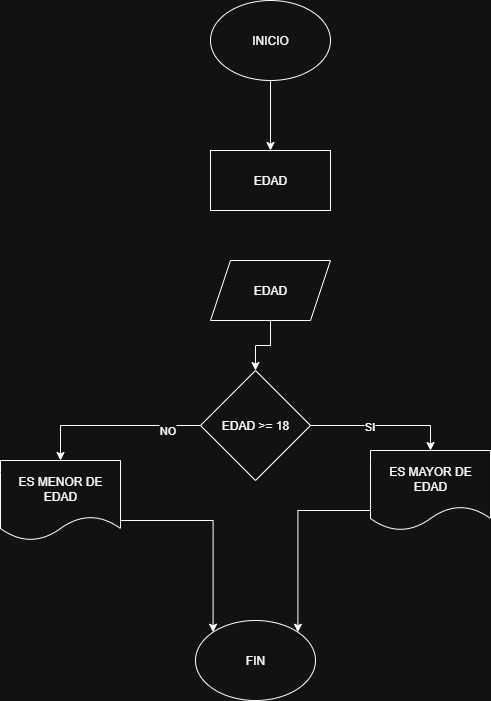

The diagram above was exported from draw.io. Its source (the exported page's mxGraphModel, read from the mxfile embedded in the PNG):
<mxGraphModel dx="786" dy="464" grid="1" gridSize="10" guides="1" tooltips="1" connect="1" arrows="1" fold="1" page="1" pageScale="1" pageWidth="827" pageHeight="1169" math="0" shadow="0">
  <root>
    <mxCell id="0" />
    <mxCell id="1" parent="0" />
    <mxCell id="1B_CJ3pXmPwxO0mtqzos-3" style="edgeStyle=orthogonalEdgeStyle;rounded=0;orthogonalLoop=1;jettySize=auto;html=1;exitX=0.5;exitY=1;exitDx=0;exitDy=0;entryX=0.5;entryY=0;entryDx=0;entryDy=0;" parent="1" source="1B_CJ3pXmPwxO0mtqzos-1" target="1B_CJ3pXmPwxO0mtqzos-2" edge="1">
      <mxGeometry relative="1" as="geometry" />
    </mxCell>
    <mxCell id="1B_CJ3pXmPwxO0mtqzos-1" value="INICIO" style="ellipse;whiteSpace=wrap;html=1;" parent="1" vertex="1">
      <mxGeometry x="340" y="30" width="120" height="80" as="geometry" />
    </mxCell>
    <mxCell id="1B_CJ3pXmPwxO0mtqzos-2" value="EDAD" style="rounded=0;whiteSpace=wrap;html=1;" parent="1" vertex="1">
      <mxGeometry x="340" y="180" width="120" height="60" as="geometry" />
    </mxCell>
    <mxCell id="1B_CJ3pXmPwxO0mtqzos-6" style="edgeStyle=orthogonalEdgeStyle;rounded=0;orthogonalLoop=1;jettySize=auto;html=1;exitX=0.5;exitY=1;exitDx=0;exitDy=0;" parent="1" source="1B_CJ3pXmPwxO0mtqzos-4" target="1B_CJ3pXmPwxO0mtqzos-5" edge="1">
      <mxGeometry relative="1" as="geometry" />
    </mxCell>
    <mxCell id="1B_CJ3pXmPwxO0mtqzos-4" value="EDAD" style="shape=parallelogram;perimeter=parallelogramPerimeter;whiteSpace=wrap;html=1;fixedSize=1;" parent="1" vertex="1">
      <mxGeometry x="340" y="290" width="120" height="60" as="geometry" />
    </mxCell>
    <mxCell id="1B_CJ3pXmPwxO0mtqzos-8" style="edgeStyle=orthogonalEdgeStyle;rounded=0;orthogonalLoop=1;jettySize=auto;html=1;exitX=1;exitY=0.5;exitDx=0;exitDy=0;entryX=0.5;entryY=0;entryDx=0;entryDy=0;" parent="1" source="1B_CJ3pXmPwxO0mtqzos-5" target="1B_CJ3pXmPwxO0mtqzos-7" edge="1">
      <mxGeometry relative="1" as="geometry" />
    </mxCell>
    <mxCell id="1B_CJ3pXmPwxO0mtqzos-9" value="SI" style="edgeLabel;html=1;align=center;verticalAlign=middle;resizable=0;points=[];" parent="1B_CJ3pXmPwxO0mtqzos-8" vertex="1" connectable="0">
      <mxGeometry x="-0.2" relative="1" as="geometry">
        <mxPoint as="offset" />
      </mxGeometry>
    </mxCell>
    <mxCell id="1B_CJ3pXmPwxO0mtqzos-11" style="edgeStyle=orthogonalEdgeStyle;rounded=0;orthogonalLoop=1;jettySize=auto;html=1;exitX=0;exitY=0.5;exitDx=0;exitDy=0;entryX=0.5;entryY=0;entryDx=0;entryDy=0;" parent="1" source="1B_CJ3pXmPwxO0mtqzos-5" target="1B_CJ3pXmPwxO0mtqzos-10" edge="1">
      <mxGeometry relative="1" as="geometry" />
    </mxCell>
    <mxCell id="1B_CJ3pXmPwxO0mtqzos-12" value="NO" style="edgeLabel;html=1;align=center;verticalAlign=middle;resizable=0;points=[];" parent="1B_CJ3pXmPwxO0mtqzos-11" vertex="1" connectable="0">
      <mxGeometry x="-0.6114" y="4" relative="1" as="geometry">
        <mxPoint as="offset" />
      </mxGeometry>
    </mxCell>
    <mxCell id="1B_CJ3pXmPwxO0mtqzos-5" value="&lt;span data-end=&quot;535&quot; data-start=&quot;519&quot;&gt;EDAD &amp;gt;= 18&lt;/span&gt;" style="rhombus;whiteSpace=wrap;html=1;" parent="1" vertex="1">
      <mxGeometry x="330" y="400" width="110" height="110" as="geometry" />
    </mxCell>
    <mxCell id="1B_CJ3pXmPwxO0mtqzos-15" style="edgeStyle=orthogonalEdgeStyle;rounded=0;orthogonalLoop=1;jettySize=auto;html=1;exitX=0;exitY=0.75;exitDx=0;exitDy=0;entryX=1;entryY=0;entryDx=0;entryDy=0;" parent="1" source="1B_CJ3pXmPwxO0mtqzos-7" target="1B_CJ3pXmPwxO0mtqzos-13" edge="1">
      <mxGeometry relative="1" as="geometry" />
    </mxCell>
    <mxCell id="1B_CJ3pXmPwxO0mtqzos-7" value="ES MAYOR DE EDAD" style="shape=document;whiteSpace=wrap;html=1;boundedLbl=1;" parent="1" vertex="1">
      <mxGeometry x="500" y="480" width="120" height="80" as="geometry" />
    </mxCell>
    <mxCell id="1B_CJ3pXmPwxO0mtqzos-14" style="edgeStyle=orthogonalEdgeStyle;rounded=0;orthogonalLoop=1;jettySize=auto;html=1;exitX=1;exitY=0.75;exitDx=0;exitDy=0;entryX=0;entryY=0;entryDx=0;entryDy=0;" parent="1" source="1B_CJ3pXmPwxO0mtqzos-10" target="1B_CJ3pXmPwxO0mtqzos-13" edge="1">
      <mxGeometry relative="1" as="geometry" />
    </mxCell>
    <mxCell id="1B_CJ3pXmPwxO0mtqzos-10" value="ES MENOR DE EDAD" style="shape=document;whiteSpace=wrap;html=1;boundedLbl=1;" parent="1" vertex="1">
      <mxGeometry x="130" y="490" width="120" height="80" as="geometry" />
    </mxCell>
    <mxCell id="1B_CJ3pXmPwxO0mtqzos-13" value="FIN" style="ellipse;whiteSpace=wrap;html=1;" parent="1" vertex="1">
      <mxGeometry x="325" y="650" width="120" height="80" as="geometry" />
    </mxCell>
  </root>
</mxGraphModel>